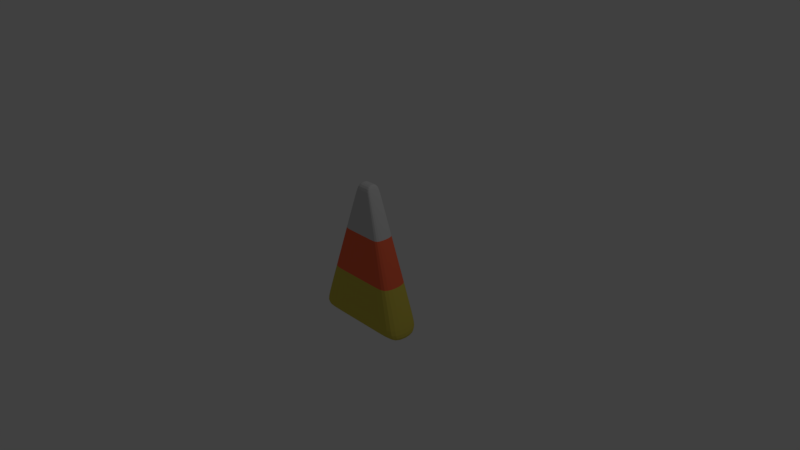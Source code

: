 # Source: candycorn1.blend  (saved by Blender 2.79.0; exported with 4.5.12 LTS)
import bpy
from mathutils import Matrix  # noqa: F401  (used for matrix-valued properties, if any)

bpy.ops.wm.read_factory_settings(use_empty=True)
scene = bpy.context.scene
scene.name = 'Scene'

# ---- collections
col_collection_1 = bpy.data.collections.new('Collection 1'); scene.collection.children.link(col_collection_1)

# ---- images (referenced by path relative to the original .blend; pixels are not part of the script)
import os
ASSET_DIR = os.environ.get("B2B_ASSET_DIR", "")  # directory of the original .blend (textures are referenced by path, not embedded)
HERE = os.path.dirname(os.path.abspath(__file__))  # packed textures are extracted next to this script under _unpacked/

def load_image(name, relpath, width, height, colorspace="sRGB"):
    """Load a texture the original file referenced (path relative to the .blend, or extracted next to this script)."""
    p = next((c for c in (os.path.join(HERE, relpath), os.path.join(ASSET_DIR, relpath)) if relpath and os.path.exists(c)), "")
    if p:
        img = bpy.data.images.load(p, check_existing=True)
        img.name = name
    else:  # same state as the original file: an image datablock whose file is absent (Cycles renders it pink)
        img = bpy.data.images.new(name, width, height)
        img.source = "FILE"
        img.filepath = "//" + (relpath or name)
    img.colorspace_settings.name = colorspace
    return img
img_candycornoutput = load_image('candycornOutput', 'candycornOutput.png', 1024, 1024, 'sRGB')

# ---- materials (node trees are filled in below, after node groups)
mat_yellow = bpy.data.materials.new('yellow')
mat_yellow.alpha_threshold = 0.0
mat_yellow.roughness = 0.5
mat_yellow.line_color = (0.0, 0.0, 0.0, 1.0)
mat_white = bpy.data.materials.new('white')
mat_white.alpha_threshold = 0.0
mat_white.roughness = 0.5
mat_white.line_color = (0.0, 0.0, 0.0, 1.0)
mat_orange = bpy.data.materials.new('orange')
mat_orange.alpha_threshold = 0.0
mat_orange.roughness = 0.5
mat_orange.line_color = (0.0, 0.0, 0.0, 1.0)

# ---- material node trees
mat_yellow.use_nodes = True; mat_yellow.node_tree.nodes.clear()
_N = mat_yellow.node_tree.nodes; _L = mat_yellow.node_tree.links
n0 = _N.new('ShaderNodeOutputMaterial'); n0.name = 'Material Output'; n0.location = (300, 300)
n1 = _N.new('ShaderNodeBsdfDiffuse'); n1.name = 'Diffuse BSDF'; n1.location = (10, 300)
n1.inputs[0].default_value = (0.65, 0.5478, 0.08101, 1.0)
n2 = _N.new('ShaderNodeTexImage'); n2.name = 'Image Texture'; n2.location = (134, 155)
n2.width = 140
n2.image = img_candycornoutput
_L.new(n1.outputs[0], n0.inputs[0])
n0.is_active_output = True
mat_white.use_nodes = True; mat_white.node_tree.nodes.clear()
_N = mat_white.node_tree.nodes; _L = mat_white.node_tree.links
n0 = _N.new('ShaderNodeOutputMaterial'); n0.name = 'Material Output'; n0.location = (300, 300)
n1 = _N.new('ShaderNodeBsdfDiffuse'); n1.name = 'Diffuse BSDF'; n1.location = (10, 300)
n1.inputs[0].default_value = (0.65, 0.65, 0.65, 1.0)
n2 = _N.new('ShaderNodeTexImage'); n2.name = 'Image Texture'; n2.location = (128, 150)
n2.width = 140
n2.image = img_candycornoutput
_L.new(n1.outputs[0], n0.inputs[0])
n0.is_active_output = True
mat_orange.use_nodes = True; mat_orange.node_tree.nodes.clear()
_N = mat_orange.node_tree.nodes; _L = mat_orange.node_tree.links
n0 = _N.new('ShaderNodeOutputMaterial'); n0.name = 'Material Output'; n0.location = (300, 300)
n1 = _N.new('ShaderNodeBsdfDiffuse'); n1.name = 'Diffuse BSDF'; n1.location = (10, 300)
n1.inputs[0].default_value = (1.0, 0.1567, 0.06902, 1.0)
n2 = _N.new('ShaderNodeTexImage'); n2.name = 'Image Texture'; n2.location = (82, 120)
n2.width = 140
n2.image = img_candycornoutput
_L.new(n1.outputs[0], n0.inputs[0])
n0.is_active_output = True

# ---- world
world_world = bpy.data.worlds.new('World'); scene.world = world_world
world_world.color = (0.05088, 0.05088, 0.05088)
world_world.use_sun_shadow = False
world_world.sun_shadow_jitter_overblur = 0.0
world_world.cycles.sampling_method = 'MANUAL'

# ---- cameras
cam_camera = bpy.data.cameras.new('Camera')
cam_camera.clip_end = 100.0
cam_camera.lens = 35.0
cam_camera.sensor_width = 32.0
cam_camera.sensor_height = 18.0
cam_camera.ortho_scale = 7.314
cam_camera.dof.focus_distance = 0.0

# ---- lights
light_lamp = bpy.data.lights.new('Lamp', 'POINT')
light_lamp.transmission_factor = 0.0
light_lamp.cutoff_distance = 30.0
light_lamp.energy = 100.0
light_lamp.shadow_buffer_clip_start = 1.001
light_lamp.shadow_soft_size = 0.1
light_lamp.shadow_maximum_resolution = 0.006
light_lamp.use_absolute_resolution = True

# ---- meshes
me_cube = bpy.data.meshes.new('Cube')
me_cube.from_pydata([(0.7411, 0.7411, -1.0), (0.7411, -0.7411, -1.0), (-0.7411, -0.7411, -1.0), (-0.7411, 0.7411, -1.0), (0.09292, 0.2613, 1.0), (0.09292, -0.2613, 1.0), (-0.08782, -0.2613, 1.0), (-0.08782, 0.2613, 1.0), (0.6843, 0.6843, -0.763), (0.6843, -0.6843, -0.763), (-0.6843, -0.6843, -0.763), (-0.6843, 0.6843, -0.763), (0.5133, 0.7411, -1.0), (0.5133, -0.7411, -1.0), (0.06515, 0.2613, 1.0), (0.06515, -0.2613, 1.0), (0.474, 0.6843, -0.763), (0.474, -0.6843, -0.763), (-0.4714, 0.7411, -1.0), (-0.4714, -0.7411, -1.0), (-0.05493, 0.2613, 1.0), (-0.05493, -0.2613, 1.0), (-0.4352, 0.6843, -0.763), (-0.4352, -0.6843, -0.763), (0.1485, 0.2983, 0.8544), (0.1485, -0.2983, 0.8544), (-0.1445, -0.2983, 0.8544), (-0.1445, 0.2983, 0.8544), (0.1035, 0.2983, 0.8544), (0.1035, -0.2983, 0.8544), (-0.09117, 0.2983, 0.8544), (-0.09117, -0.2983, 0.8544), (0.217, -0.4165, 0.3589), (-0.1966, -0.4165, 0.3589), (0.3126, 0.4165, 0.3589), (0.3126, -0.4165, 0.3589), (-0.3099, -0.4165, 0.3589), (-0.3099, 0.4165, 0.3589), (0.217, 0.4165, 0.3589), (-0.1966, 0.4165, 0.3589), (0.3737, -0.5798, -0.3254), (-0.3421, -0.5798, -0.3254), (0.5393, 0.5798, -0.3254), (0.5393, -0.5798, -0.3254), (-0.5382, -0.5798, -0.3254), (-0.5382, 0.5798, -0.3254), (0.3737, 0.5798, -0.3254), (-0.3421, 0.5798, -0.3254)], [], [(18, 19, 2, 3), (20, 7, 6, 21), (24, 4, 5, 25), (31, 21, 6, 26), (26, 6, 7, 27), (22, 18, 3, 11), (47, 22, 11, 45), (2, 10, 11, 3), (19, 23, 10, 2), (0, 8, 9, 1), (1, 9, 17, 13), (42, 8, 16, 46), (8, 0, 12, 16), (25, 5, 15, 29), (4, 14, 15, 5), (0, 1, 13, 12), (13, 17, 23, 19), (46, 16, 22, 47), (16, 12, 18, 22), (29, 15, 21, 31), (14, 20, 21, 15), (12, 13, 19, 18), (32, 29, 31, 33), (14, 28, 30, 20), (35, 25, 29, 32), (4, 24, 28, 14), (20, 30, 27, 7), (36, 26, 27, 37), (33, 31, 26, 36), (34, 24, 25, 35), (42, 34, 35, 43), (41, 33, 36, 44), (44, 36, 37, 45), (43, 35, 32, 40), (40, 32, 33, 41), (28, 38, 39, 30), (24, 34, 38, 28), (30, 39, 37, 27), (17, 40, 41, 23), (9, 43, 40, 17), (10, 44, 45, 11), (23, 41, 44, 10), (8, 42, 43, 9), (38, 46, 47, 39), (34, 42, 46, 38), (39, 47, 45, 37)])
me_cube.polygons.foreach_set('material_index', [0, 1, 1, 1, 1, 0, 0, 0, 0, 0, 0, 0, 0, 1, 1, 0, 0, 0, 0, 1, 1, 0, 1, 1, 1, 1, 1, 1, 1, 1, 2, 2, 2, 2, 2, 1, 1, 1, 0, 0, 0, 0, 0, 2, 2, 2])
_uv = me_cube.uv_layers.new(name='UVMap')
_uv.uv.foreach_set('vector', [0.9393, 0.3562, 0.9393, 4.298e-08, 1.0, 0.0, 1.0, 0.3562, 0.6999, 0.3562, 0.7073, 0.3562, 0.7073, 0.4818, 0.6999, 0.4818, 0.4329, 0.0374, 0.4412, 0.0, 0.5588, 0.0, 0.5671, 0.0374, 0.5205, 0.5414, 0.5124, 0.5053, 0.5197, 0.5053, 0.5325, 0.5414, 0.09959, 0.03749, 0.1079, 0.0, 0.2254, 4.298e-08, 0.2337, 0.03749, 0.06879, 0.9414, 0.06066, 1.0, 0.0, 1.0, 0.01279, 0.9414, 0.08973, 0.8333, 0.06879, 0.9414, 0.01279, 0.9414, 0.04563, 0.8333, 0.0, 0.5057, 0.01279, 0.4473, 0.3205, 0.4473, 0.3333, 0.5057, 0.606, 0.9996, 0.5979, 0.941, 0.6539, 0.941, 0.6667, 0.9996, 0.3333, 0.5053, 0.3461, 0.4469, 0.6539, 0.4469, 0.6667, 0.5053, 0.3333, 0.9996, 0.3461, 0.941, 0.3934, 0.941, 0.3846, 0.9996, 0.2879, 0.8333, 0.3205, 0.9414, 0.2733, 0.9414, 0.2507, 0.8333, 0.3205, 0.9414, 0.3333, 1.0, 0.2821, 1.0, 0.2733, 0.9414, 0.4666, 0.5414, 0.4791, 0.5053, 0.4853, 0.5053, 0.4767, 0.5414, 0.6667, 0.3562, 0.6729, 0.3562, 0.6729, 0.4818, 0.6667, 0.4818, 0.6667, 0.3562, 0.6667, 1.146e-07, 0.7179, 7.163e-08, 0.7179, 0.3562, 0.3846, 0.9996, 0.3934, 0.941, 0.5979, 0.941, 0.606, 0.9996, 0.2507, 0.8333, 0.2733, 0.9414, 0.06879, 0.9414, 0.08973, 0.8333, 0.2733, 0.9414, 0.2821, 1.0, 0.06066, 1.0, 0.06879, 0.9414, 0.4767, 0.5414, 0.4853, 0.5053, 0.5124, 0.5053, 0.5205, 0.5414, 0.6729, 0.3562, 0.6999, 0.3562, 0.6999, 0.4818, 0.6729, 0.4818, 0.7179, 0.3562, 0.7179, 7.163e-08, 0.9393, 4.298e-08, 0.9393, 0.3562, 0.4512, 0.6638, 0.4767, 0.5414, 0.5205, 0.5414, 0.5442, 0.6638, 0.1813, 0.5057, 0.1899, 0.5418, 0.1462, 0.5418, 0.1543, 0.5057, 0.4297, 0.6638, 0.4666, 0.5414, 0.4767, 0.5414, 0.4512, 0.6638, 0.1876, 0.5057, 0.2001, 0.5418, 0.1899, 0.5418, 0.1813, 0.5057, 0.1543, 0.5057, 0.1462, 0.5418, 0.1342, 0.5418, 0.1469, 0.5057, 0.073, 0.163, 0.09959, 0.03749, 0.2337, 0.03749, 0.2603, 0.163, 0.5442, 0.6638, 0.5205, 0.5414, 0.5325, 0.5414, 0.5697, 0.6638, 0.4063, 0.1628, 0.4329, 0.0374, 0.5671, 0.0374, 0.5937, 0.1628, 0.3696, 0.3361, 0.4063, 0.1628, 0.5937, 0.1628, 0.6304, 0.3361, 0.5769, 0.8329, 0.5442, 0.6638, 0.5697, 0.6638, 0.621, 0.8329, 0.03627, 0.3364, 0.073, 0.163, 0.2603, 0.163, 0.2971, 0.3364, 0.3787, 0.8329, 0.4297, 0.6638, 0.4512, 0.6638, 0.416, 0.8329, 0.416, 0.8329, 0.4512, 0.6638, 0.5442, 0.6638, 0.5769, 0.8329, 0.1899, 0.5418, 0.2155, 0.6642, 0.1225, 0.6642, 0.1462, 0.5418, 0.2001, 0.5418, 0.237, 0.6642, 0.2155, 0.6642, 0.1899, 0.5418, 0.1462, 0.5418, 0.1225, 0.6642, 0.09699, 0.6642, 0.1342, 0.5418, 0.3934, 0.941, 0.416, 0.8329, 0.5769, 0.8329, 0.5979, 0.941, 0.3461, 0.941, 0.3787, 0.8329, 0.416, 0.8329, 0.3934, 0.941, 0.01279, 0.4473, 0.03627, 0.3364, 0.2971, 0.3364, 0.3205, 0.4473, 0.5979, 0.941, 0.5769, 0.8329, 0.621, 0.8329, 0.6539, 0.941, 0.3461, 0.4469, 0.3696, 0.3361, 0.6304, 0.3361, 0.6539, 0.4469, 0.2155, 0.6642, 0.2507, 0.8333, 0.08973, 0.8333, 0.1225, 0.6642, 0.237, 0.6642, 0.2879, 0.8333, 0.2507, 0.8333, 0.2155, 0.6642, 0.1225, 0.6642, 0.08973, 0.8333, 0.04563, 0.8333, 0.09699, 0.6642])
me_cube.materials.append(mat_yellow)
me_cube.materials.append(mat_white)
me_cube.materials.append(mat_orange)
me_cube.use_remesh_preserve_volume = False
me_cube.use_remesh_preserve_attributes = False
me_cube.use_mirror_vertex_groups = False
me_cube.update()

# ---- objects
ob_cube = bpy.data.objects.new('Cube', me_cube)
ob_lamp = bpy.data.objects.new('Lamp', light_lamp)
ob_camera = bpy.data.objects.new('Camera', cam_camera)

# ---- transforms, parenting, visibility, modifiers, constraints
ob_cube.location = (0.0, 0.0, 0.0)
ob_cube.scale = (1.0, 0.3395, 1.0)
ob_cube.lock_rotations_4d = False
ob_cube.empty_display_type = 'ARROWS'
ob_cube.lineart.crease_threshold = 0.0
_m = ob_cube.modifiers.new('Subsurf', 'SUBSURF')
_m.uv_smooth = 'PRESERVE_CORNERS'
_m.quality = 2
_m.levels = 2
_m.show_only_control_edges = False
ob_lamp.location = (4.076, 1.005, 5.904)
ob_lamp.rotation_euler = (0.6503, 0.05522, 1.866)
ob_lamp.lock_rotations_4d = False
ob_lamp.empty_display_type = 'ARROWS'
ob_lamp.color = (0.0, 0.0, 0.0, 0.0)
ob_lamp.lineart.crease_threshold = 0.0
ob_camera.location = (7.481, -6.508, 5.344)
ob_camera.rotation_euler = (1.109, 0.0, 0.8149)
ob_camera.lock_rotations_4d = False
ob_camera.empty_display_type = 'ARROWS'
ob_camera.color = (0.0, 0.0, 0.0, 0.0)
ob_camera.display_type = 'WIRE'
ob_camera.lineart.crease_threshold = 0.0

# ---- collection membership
col_collection_1.objects.link(ob_cube)
col_collection_1.objects.link(ob_lamp)
col_collection_1.objects.link(ob_camera)

# ---- scene / render settings (as saved in the file)
scene.camera = ob_camera
scene.frame_start = 1; scene.frame_end = 250; scene.frame_set(1)
scene.render.engine = 'CYCLES'
scene.render.resolution_percentage = 50
scene.render.dither_intensity = 0.0
scene.cycles.use_denoising = False
scene.cycles.samples = 128
scene.cycles.sampling_pattern = 'TABULATED_SOBOL'
scene.cycles.use_adaptive_sampling = False
scene.cycles.use_light_tree = False
scene.cycles.blur_glossy = 0.0
scene.cycles.sample_clamp_indirect = 0.0
scene.cycles.bake_type = 'ENVIRONMENT'
scene.view_settings.view_transform = 'Standard'
bpy.context.view_layer.update()
